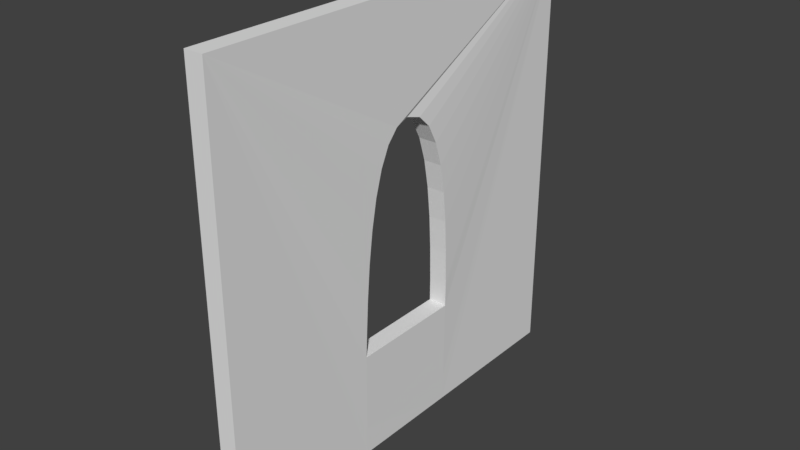 # Source: Church_Arch_Window_4x4x0.2.blend  (saved by Blender 2.79.6; exported with 4.5.12 LTS)
import bpy
from mathutils import Matrix  # noqa: F401  (used for matrix-valued properties, if any)

bpy.ops.wm.read_factory_settings(use_empty=True)
scene = bpy.context.scene
scene.name = 'Scene'

# ---- collections
col_collection_1 = bpy.data.collections.new('Collection 1'); scene.collection.children.link(col_collection_1)

# ---- world
world_world = bpy.data.worlds.new('World'); scene.world = world_world
world_world.color = (0.05088, 0.05088, 0.05088)
world_world.use_sun_shadow = False
world_world.sun_shadow_jitter_overblur = 0.0
world_world.cycles.sampling_method = 'MANUAL'

# ---- meshes
me_church_arch_window_4x4x0_2 = bpy.data.meshes.new('Church Arch Window 4x4x0.2')
me_church_arch_window_4x4x0_2.from_pydata([(0.0, 4.0, 0.0), (6.404e-07, 4.0, 4.0), (6.404e-07, 0.0, 4.0), (0.0, 0.0, 0.0), (0.1742, 0.0, -3.497e-08), (0.1742, 0.0, 4.0), (0.1742, 4.0, 4.0), (0.1742, 4.0, -3.497e-08), (2.151e-07, 2.004, 2.973), (0.01219, 2.14, 2.935), (0.02014, 2.252, 2.825), (0.02447, 2.34, 2.652), (0.02578, 2.408, 2.428), (0.02467, 2.458, 2.162), (0.02175, 2.493, 1.865), (0.01762, 2.515, 1.546), (0.01289, 2.528, 1.217), (0.008157, 2.533, 1.006), (0.004028, 2.533, 0.568), (0.001108, 2.532, 0.2687), (0.0, 2.53, 0.0), (2.151e-07, 1.996, 2.973), (0.01219, 1.86, 2.935), (0.02014, 1.748, 2.825), (0.02447, 1.66, 2.652), (0.02578, 1.592, 2.428), (0.02467, 1.542, 2.162), (0.02175, 1.507, 1.865), (0.01762, 1.485, 1.546), (0.01289, 1.472, 1.217), (0.008157, 1.467, 0.9989), (0.004028, 1.467, 0.568), (0.001108, 1.468, 0.2687), (0.0, 1.47, 0.0), (0.1742, 2.53, -3.497e-08), (0.1742, 2.004, 2.973), (0.1742, 1.996, 2.973), (0.1864, 2.14, 2.935), (0.1944, 2.252, 2.825), (0.1987, 2.34, 2.652), (0.2, 2.408, 2.428), (0.1989, 2.458, 2.162), (0.196, 2.493, 1.865), (0.1918, 2.515, 1.546), (0.1871, 2.528, 1.217), (0.1824, 2.533, 1.006), (0.1782, 2.533, 0.568), (0.1753, 2.532, 0.2687), (0.1864, 1.86, 2.935), (0.1944, 1.748, 2.825), (0.1987, 1.66, 2.652), (0.2, 1.592, 2.428), (0.1989, 1.542, 2.162), (0.196, 1.507, 1.865), (0.1918, 1.485, 1.546), (0.1871, 1.472, 1.217), (0.1824, 1.467, 0.9989), (0.1782, 1.467, 0.568), (0.1753, 1.468, 0.2687), (0.1742, 1.47, -3.497e-08)], [], [(1, 0, 20, 19, 18, 17, 16, 15, 14, 13, 12, 11, 10, 9, 8, 21, 22, 23, 24, 25, 26, 27, 28, 29, 30, 31, 32, 33, 3, 2), (1, 6, 7, 0), (6, 5, 4, 59, 58, 57, 56, 55, 54, 53, 52, 51, 50, 49, 48, 36, 35, 37, 38, 39, 40, 41, 42, 43, 44, 45, 46, 47, 34, 7), (24, 50, 51, 25), (11, 39, 38, 10), (2, 5, 6, 1), (25, 51, 52, 26), (12, 40, 39, 11), (3, 4, 5, 2), (26, 52, 53, 27), (13, 41, 40, 12), (27, 53, 54, 28), (14, 42, 41, 13), (0, 7, 34, 20), (28, 54, 55, 29), (15, 43, 42, 14), (29, 55, 56, 30), (16, 44, 43, 15), (17, 45, 44, 16), (33, 30, 17, 20), (8, 35, 36, 21), (33, 59, 4, 3), (34, 59, 33, 20), (21, 36, 48, 22), (22, 48, 49, 23), (9, 37, 35, 8), (23, 49, 50, 24), (10, 38, 37, 9), (56, 45, 17, 30), (59, 34, 47, 46, 45, 56, 57, 58)])
me_church_arch_window_4x4x0_2.use_remesh_preserve_volume = False
me_church_arch_window_4x4x0_2.use_remesh_preserve_attributes = False
me_church_arch_window_4x4x0_2.use_mirror_vertex_groups = False
me_church_arch_window_4x4x0_2.update()

# ---- objects
ob_church_arch_window_4x4x0_2 = bpy.data.objects.new('Church Arch Window 4x4x0.2', me_church_arch_window_4x4x0_2)

# ---- transforms, parenting, visibility, modifiers, constraints
ob_church_arch_window_4x4x0_2.location = (0.0, 0.0, 0.0)
ob_church_arch_window_4x4x0_2.lineart.crease_threshold = 0.0

# ---- collection membership
col_collection_1.objects.link(ob_church_arch_window_4x4x0_2)

# ---- scene / render settings (as saved in the file)
scene.frame_start = 1; scene.frame_end = 250; scene.frame_set(1)
scene.render.engine = 'BLENDER_EEVEE_NEXT'
scene.render.resolution_percentage = 50
scene.render.dither_intensity = 0.0
scene.cycles.use_denoising = False
scene.cycles.samples = 128
scene.cycles.sampling_pattern = 'TABULATED_SOBOL'
scene.cycles.use_adaptive_sampling = False
scene.cycles.use_light_tree = False
scene.cycles.blur_glossy = 0.0
scene.cycles.sample_clamp_indirect = 0.0
scene.view_settings.view_transform = 'Standard'
bpy.context.view_layer.update()

# ---- added for rendering (the .blend has no active camera and no usable light): camera, sun
cam_auto = bpy.data.cameras.new('AutoCamera')
cam_auto.lens = 50.0
cam_auto.sensor_width = 36.0
cam_auto.clip_end = 1000.0
ob_auto_camera = bpy.data.objects.new('AutoCamera', cam_auto)
scene.collection.objects.link(ob_auto_camera)
ob_auto_camera.location = (5.33713, -4.28456, 6.1897)
ob_auto_camera.rotation_euler = (1.09748, -7.21219e-08, 0.694738)
scene.camera = ob_auto_camera
light_auto_sun = bpy.data.lights.new('AutoSun', 'SUN')
light_auto_sun.energy = 3.0
light_auto_sun.angle = 0.0523599
ob_auto_sun = bpy.data.objects.new('AutoSun', light_auto_sun)
scene.collection.objects.link(ob_auto_sun)
ob_auto_sun.rotation_euler = (0.872665, 0.174533, 0.523599)
bpy.context.view_layer.update()

